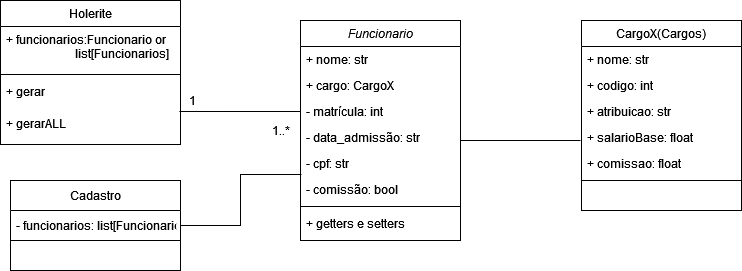

The diagram above was exported from draw.io. Its source (the exported page's mxGraphModel, read from the mxfile embedded in the PNG):
<mxGraphModel dx="1038" dy="536" grid="1" gridSize="10" guides="1" tooltips="1" connect="1" arrows="1" fold="1" page="1" pageScale="1" pageWidth="827" pageHeight="1169" math="0" shadow="0">
  <root>
    <mxCell id="WIyWlLk6GJQsqaUBKTNV-0" />
    <mxCell id="WIyWlLk6GJQsqaUBKTNV-1" parent="WIyWlLk6GJQsqaUBKTNV-0" />
    <mxCell id="Nu6Y_Vx8p5GJ8-5G-T0q-3" style="edgeStyle=elbowEdgeStyle;rounded=0;jumpStyle=none;orthogonalLoop=1;jettySize=auto;html=1;endArrow=default;endFill=0;strokeColor=default;strokeWidth=1;" edge="1" parent="WIyWlLk6GJQsqaUBKTNV-1" source="zkfFHV4jXpPFQw0GAbJ--0">
      <mxGeometry relative="1" as="geometry">
        <mxPoint x="640" y="290" as="targetPoint" />
        <Array as="points">
          <mxPoint x="600" y="290" />
        </Array>
      </mxGeometry>
    </mxCell>
    <mxCell id="zkfFHV4jXpPFQw0GAbJ--0" value="Funcionario" style="swimlane;fontStyle=2;align=center;verticalAlign=top;childLayout=stackLayout;horizontal=1;startSize=26;horizontalStack=0;resizeParent=1;resizeLast=0;collapsible=1;marginBottom=0;rounded=0;shadow=0;strokeWidth=1;" parent="WIyWlLk6GJQsqaUBKTNV-1" vertex="1">
      <mxGeometry x="360" y="170" width="160" height="220" as="geometry">
        <mxRectangle x="220" y="80" width="160" height="26" as="alternateBounds" />
      </mxGeometry>
    </mxCell>
    <mxCell id="zkfFHV4jXpPFQw0GAbJ--1" value="+ nome: str" style="text;align=left;verticalAlign=top;spacingLeft=4;spacingRight=4;overflow=hidden;rotatable=0;points=[[0,0.5],[1,0.5]];portConstraint=eastwest;" parent="zkfFHV4jXpPFQw0GAbJ--0" vertex="1">
      <mxGeometry y="26" width="160" height="26" as="geometry" />
    </mxCell>
    <mxCell id="zkfFHV4jXpPFQw0GAbJ--2" value="+ cargo: CargoX" style="text;align=left;verticalAlign=top;spacingLeft=4;spacingRight=4;overflow=hidden;rotatable=0;points=[[0,0.5],[1,0.5]];portConstraint=eastwest;rounded=0;shadow=0;html=0;" parent="zkfFHV4jXpPFQw0GAbJ--0" vertex="1">
      <mxGeometry y="52" width="160" height="26" as="geometry" />
    </mxCell>
    <mxCell id="Nu6Y_Vx8p5GJ8-5G-T0q-6" value="- matrícula: int" style="text;align=left;verticalAlign=top;spacingLeft=4;spacingRight=4;overflow=hidden;rotatable=0;points=[[0,0.5],[1,0.5]];portConstraint=eastwest;rounded=0;shadow=0;html=0;" vertex="1" parent="zkfFHV4jXpPFQw0GAbJ--0">
      <mxGeometry y="78" width="160" height="26" as="geometry" />
    </mxCell>
    <mxCell id="_27NQwwE6ficASjgGsp_-1" value="- data_admissão: str" style="text;align=left;verticalAlign=top;spacingLeft=4;spacingRight=4;overflow=hidden;rotatable=0;points=[[0,0.5],[1,0.5]];portConstraint=eastwest;rounded=0;shadow=0;html=0;" vertex="1" parent="zkfFHV4jXpPFQw0GAbJ--0">
      <mxGeometry y="104" width="160" height="26" as="geometry" />
    </mxCell>
    <mxCell id="_27NQwwE6ficASjgGsp_-2" value="- cpf: str" style="text;align=left;verticalAlign=top;spacingLeft=4;spacingRight=4;overflow=hidden;rotatable=0;points=[[0,0.5],[1,0.5]];portConstraint=eastwest;rounded=0;shadow=0;html=0;" vertex="1" parent="zkfFHV4jXpPFQw0GAbJ--0">
      <mxGeometry y="130" width="160" height="26" as="geometry" />
    </mxCell>
    <mxCell id="_27NQwwE6ficASjgGsp_-0" value="- comissão: bool" style="text;align=left;verticalAlign=top;spacingLeft=4;spacingRight=4;overflow=hidden;rotatable=0;points=[[0,0.5],[1,0.5]];portConstraint=eastwest;rounded=0;shadow=0;html=0;" vertex="1" parent="zkfFHV4jXpPFQw0GAbJ--0">
      <mxGeometry y="156" width="160" height="26" as="geometry" />
    </mxCell>
    <mxCell id="zkfFHV4jXpPFQw0GAbJ--4" value="" style="line;html=1;strokeWidth=1;align=left;verticalAlign=middle;spacingTop=-1;spacingLeft=3;spacingRight=3;rotatable=0;labelPosition=right;points=[];portConstraint=eastwest;" parent="zkfFHV4jXpPFQw0GAbJ--0" vertex="1">
      <mxGeometry y="182" width="160" height="8" as="geometry" />
    </mxCell>
    <mxCell id="zkfFHV4jXpPFQw0GAbJ--5" value="+ getters e setters" style="text;align=left;verticalAlign=top;spacingLeft=4;spacingRight=4;overflow=hidden;rotatable=0;points=[[0,0.5],[1,0.5]];portConstraint=eastwest;" parent="zkfFHV4jXpPFQw0GAbJ--0" vertex="1">
      <mxGeometry y="190" width="160" height="26" as="geometry" />
    </mxCell>
    <mxCell id="zkfFHV4jXpPFQw0GAbJ--6" value="Holerite&#10;" style="swimlane;fontStyle=0;align=center;verticalAlign=top;childLayout=stackLayout;horizontal=1;startSize=26;horizontalStack=0;resizeParent=1;resizeLast=0;collapsible=1;marginBottom=0;rounded=0;shadow=0;strokeWidth=1;" parent="WIyWlLk6GJQsqaUBKTNV-1" vertex="1">
      <mxGeometry x="60" y="150" width="180" height="144" as="geometry">
        <mxRectangle x="130" y="380" width="160" height="26" as="alternateBounds" />
      </mxGeometry>
    </mxCell>
    <mxCell id="zkfFHV4jXpPFQw0GAbJ--8" value="+ funcionarios:Funcionario or&#10;                       list[Funcionarios]&#10;" style="text;align=left;verticalAlign=top;spacingLeft=4;spacingRight=4;overflow=hidden;rotatable=0;points=[[0,0.5],[1,0.5]];portConstraint=eastwest;rounded=0;shadow=0;html=0;" parent="zkfFHV4jXpPFQw0GAbJ--6" vertex="1">
      <mxGeometry y="26" width="180" height="44" as="geometry" />
    </mxCell>
    <mxCell id="zkfFHV4jXpPFQw0GAbJ--9" value="" style="line;html=1;strokeWidth=1;align=left;verticalAlign=middle;spacingTop=-1;spacingLeft=3;spacingRight=3;rotatable=0;labelPosition=right;points=[];portConstraint=eastwest;" parent="zkfFHV4jXpPFQw0GAbJ--6" vertex="1">
      <mxGeometry y="70" width="180" height="8" as="geometry" />
    </mxCell>
    <mxCell id="KvXBAvV9iPeI5a9uQ1in-4" value="+ gerar" style="text;align=left;verticalAlign=top;spacingLeft=4;spacingRight=4;overflow=hidden;rotatable=0;points=[[0,0.5],[1,0.5]];portConstraint=eastwest;rounded=0;shadow=0;html=0;" vertex="1" parent="zkfFHV4jXpPFQw0GAbJ--6">
      <mxGeometry y="78" width="180" height="32" as="geometry" />
    </mxCell>
    <mxCell id="KvXBAvV9iPeI5a9uQ1in-5" value="+ gerarALL" style="text;align=left;verticalAlign=top;spacingLeft=4;spacingRight=4;overflow=hidden;rotatable=0;points=[[0,0.5],[1,0.5]];portConstraint=eastwest;rounded=0;shadow=0;html=0;" vertex="1" parent="zkfFHV4jXpPFQw0GAbJ--6">
      <mxGeometry y="110" width="180" height="34" as="geometry" />
    </mxCell>
    <mxCell id="zkfFHV4jXpPFQw0GAbJ--17" value="CargoX(Cargos)" style="swimlane;fontStyle=0;align=center;verticalAlign=top;childLayout=stackLayout;horizontal=1;startSize=26;horizontalStack=0;resizeParent=1;resizeLast=0;collapsible=1;marginBottom=0;rounded=0;shadow=0;strokeWidth=1;swimlaneLine=1;" parent="WIyWlLk6GJQsqaUBKTNV-1" vertex="1">
      <mxGeometry x="641" y="170" width="160" height="190" as="geometry">
        <mxRectangle x="550" y="140" width="160" height="26" as="alternateBounds" />
      </mxGeometry>
    </mxCell>
    <mxCell id="zkfFHV4jXpPFQw0GAbJ--18" value="+ nome: str" style="text;align=left;verticalAlign=top;spacingLeft=4;spacingRight=4;overflow=hidden;rotatable=0;points=[[0,0.5],[1,0.5]];portConstraint=eastwest;" parent="zkfFHV4jXpPFQw0GAbJ--17" vertex="1">
      <mxGeometry y="26" width="160" height="26" as="geometry" />
    </mxCell>
    <mxCell id="_27NQwwE6ficASjgGsp_-34" value="+ codigo: int" style="text;align=left;verticalAlign=top;spacingLeft=4;spacingRight=4;overflow=hidden;rotatable=0;points=[[0,0.5],[1,0.5]];portConstraint=eastwest;" vertex="1" parent="zkfFHV4jXpPFQw0GAbJ--17">
      <mxGeometry y="52" width="160" height="26" as="geometry" />
    </mxCell>
    <mxCell id="zkfFHV4jXpPFQw0GAbJ--19" value="+ atribuicao: str" style="text;align=left;verticalAlign=top;spacingLeft=4;spacingRight=4;overflow=hidden;rotatable=0;points=[[0,0.5],[1,0.5]];portConstraint=eastwest;rounded=0;shadow=0;html=0;" parent="zkfFHV4jXpPFQw0GAbJ--17" vertex="1">
      <mxGeometry y="78" width="160" height="26" as="geometry" />
    </mxCell>
    <mxCell id="zkfFHV4jXpPFQw0GAbJ--20" value="+ salarioBase: float" style="text;align=left;verticalAlign=top;spacingLeft=4;spacingRight=4;overflow=hidden;rotatable=0;points=[[0,0.5],[1,0.5]];portConstraint=eastwest;rounded=0;shadow=0;html=0;" parent="zkfFHV4jXpPFQw0GAbJ--17" vertex="1">
      <mxGeometry y="104" width="160" height="26" as="geometry" />
    </mxCell>
    <mxCell id="_27NQwwE6ficASjgGsp_-35" value="+ comissao: float" style="text;align=left;verticalAlign=top;spacingLeft=4;spacingRight=4;overflow=hidden;rotatable=0;points=[[0,0.5],[1,0.5]];portConstraint=eastwest;rounded=0;shadow=0;html=0;" vertex="1" parent="zkfFHV4jXpPFQw0GAbJ--17">
      <mxGeometry y="130" width="160" height="26" as="geometry" />
    </mxCell>
    <mxCell id="zkfFHV4jXpPFQw0GAbJ--23" value="" style="line;html=1;strokeWidth=1;align=left;verticalAlign=middle;spacingTop=-1;spacingLeft=3;spacingRight=3;rotatable=0;labelPosition=right;points=[];portConstraint=eastwest;" parent="zkfFHV4jXpPFQw0GAbJ--17" vertex="1">
      <mxGeometry y="156" width="160" height="8" as="geometry" />
    </mxCell>
    <mxCell id="_27NQwwE6ficASjgGsp_-30" value="Cadastro" style="swimlane;fontStyle=0;childLayout=stackLayout;horizontal=1;startSize=30;horizontalStack=0;resizeParent=1;resizeParentMax=0;resizeLast=0;collapsible=1;marginBottom=0;" vertex="1" parent="WIyWlLk6GJQsqaUBKTNV-1">
      <mxGeometry x="70" y="330" width="170" height="90" as="geometry" />
    </mxCell>
    <mxCell id="_27NQwwE6ficASjgGsp_-31" value="- funcionarios: list[Funcionario]" style="text;strokeColor=none;fillColor=none;align=left;verticalAlign=middle;spacingLeft=4;spacingRight=4;overflow=hidden;points=[[0,0.5],[1,0.5]];portConstraint=eastwest;rotatable=0;" vertex="1" parent="_27NQwwE6ficASjgGsp_-30">
      <mxGeometry y="30" width="170" height="30" as="geometry" />
    </mxCell>
    <mxCell id="_27NQwwE6ficASjgGsp_-33" value="" style="text;strokeColor=default;fillColor=none;align=left;verticalAlign=middle;spacingLeft=4;spacingRight=4;overflow=hidden;points=[[0,0.5],[1,0.5]];portConstraint=eastwest;rotatable=0;" vertex="1" parent="_27NQwwE6ficASjgGsp_-30">
      <mxGeometry y="60" width="170" height="30" as="geometry" />
    </mxCell>
    <mxCell id="Nu6Y_Vx8p5GJ8-5G-T0q-4" style="edgeStyle=elbowEdgeStyle;rounded=0;jumpStyle=none;orthogonalLoop=1;jettySize=auto;html=1;exitX=0.5;exitY=0;exitDx=0;exitDy=0;endArrow=blockThin;endFill=0;strokeColor=default;strokeWidth=1;" edge="1" parent="WIyWlLk6GJQsqaUBKTNV-1" source="zkfFHV4jXpPFQw0GAbJ--17" target="zkfFHV4jXpPFQw0GAbJ--17">
      <mxGeometry relative="1" as="geometry" />
    </mxCell>
    <mxCell id="Nu6Y_Vx8p5GJ8-5G-T0q-7" style="edgeStyle=elbowEdgeStyle;rounded=0;jumpStyle=none;orthogonalLoop=1;jettySize=auto;html=1;exitX=0.75;exitY=0;exitDx=0;exitDy=0;endArrow=blockThin;endFill=0;strokeColor=default;strokeWidth=1;" edge="1" parent="WIyWlLk6GJQsqaUBKTNV-1" source="_27NQwwE6ficASjgGsp_-30" target="_27NQwwE6ficASjgGsp_-30">
      <mxGeometry relative="1" as="geometry" />
    </mxCell>
    <mxCell id="KvXBAvV9iPeI5a9uQ1in-0" style="edgeStyle=elbowEdgeStyle;rounded=0;jumpStyle=none;orthogonalLoop=1;jettySize=auto;html=1;entryX=0.006;entryY=0.923;entryDx=0;entryDy=0;entryPerimeter=0;endArrow=default;endFill=0;strokeColor=default;strokeWidth=1;" edge="1" parent="WIyWlLk6GJQsqaUBKTNV-1" source="_27NQwwE6ficASjgGsp_-31" target="_27NQwwE6ficASjgGsp_-2">
      <mxGeometry relative="1" as="geometry" />
    </mxCell>
    <mxCell id="KvXBAvV9iPeI5a9uQ1in-6" style="edgeStyle=elbowEdgeStyle;rounded=0;jumpStyle=none;orthogonalLoop=1;jettySize=auto;html=1;entryX=0.994;entryY=0.029;entryDx=0;entryDy=0;entryPerimeter=0;endArrow=default;endFill=0;strokeColor=default;strokeWidth=1;" edge="1" parent="WIyWlLk6GJQsqaUBKTNV-1" source="Nu6Y_Vx8p5GJ8-5G-T0q-6" target="KvXBAvV9iPeI5a9uQ1in-5">
      <mxGeometry relative="1" as="geometry" />
    </mxCell>
    <mxCell id="KvXBAvV9iPeI5a9uQ1in-7" value="1" style="text;html=1;align=center;verticalAlign=middle;resizable=0;points=[];autosize=1;strokeColor=none;fillColor=none;" vertex="1" parent="WIyWlLk6GJQsqaUBKTNV-1">
      <mxGeometry x="237" y="235" width="30" height="30" as="geometry" />
    </mxCell>
    <mxCell id="KvXBAvV9iPeI5a9uQ1in-8" value="1..*" style="text;html=1;align=center;verticalAlign=middle;resizable=0;points=[];autosize=1;strokeColor=none;fillColor=none;" vertex="1" parent="WIyWlLk6GJQsqaUBKTNV-1">
      <mxGeometry x="320" y="265" width="40" height="30" as="geometry" />
    </mxCell>
  </root>
</mxGraphModel>